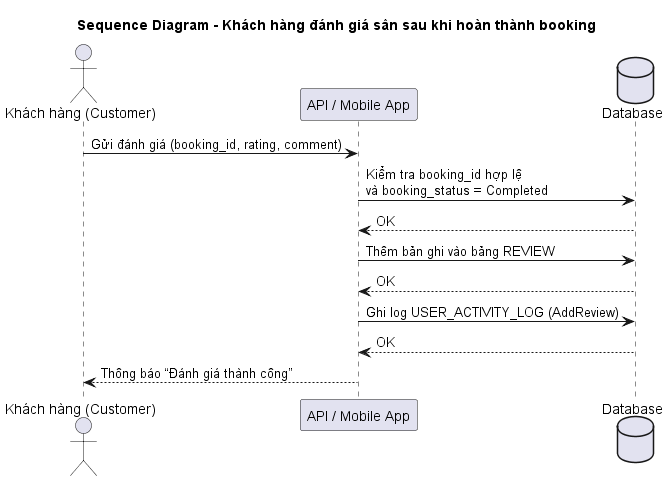

The diagram above was rendered by PlantUML. Its source (embedded in the PNG):
@startuml
title Sequence Diagram - Khách hàng đánh giá sân sau khi hoàn thành booking

actor "Khách hàng (Customer)" as C
participant "API / Mobile App" as API
database "Database" as DB

C -> API: Gửi đánh giá (booking_id, rating, comment)
API -> DB: Kiểm tra booking_id hợp lệ\nvà booking_status = Completed
DB --> API: OK
API -> DB: Thêm bản ghi vào bảng REVIEW
DB --> API: OK
API -> DB: Ghi log USER_ACTIVITY_LOG (AddReview)
DB --> API: OK
API --> C: Thông báo “Đánh giá thành công”
@enduml